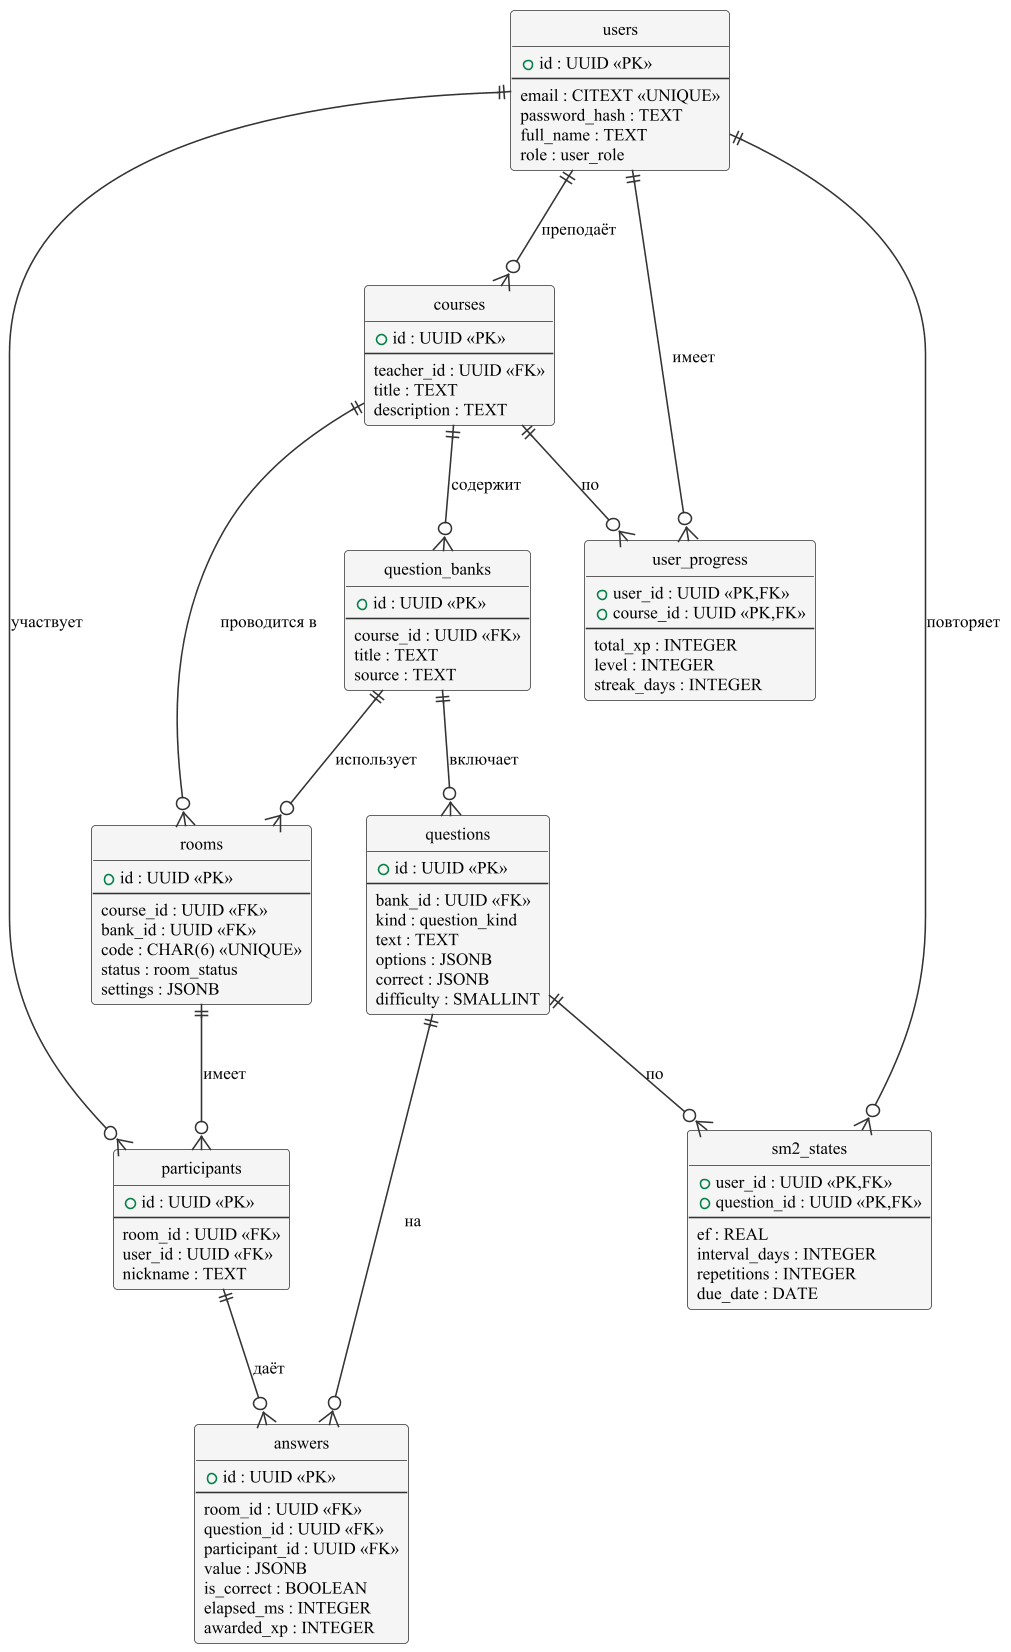

The diagram above was rendered by PlantUML. Its source (embedded in the PNG):
@startuml er-diagram
' ER-диаграмма основных сущностей базы данных EduQuiz
skinparam dpi 150
skinparam backgroundColor #FFFFFF
skinparam shadowing false
skinparam defaultFontName "Times New Roman"
skinparam defaultFontSize 11
skinparam ArrowColor #333333
skinparam classBackgroundColor #F5F5F5
skinparam classBorderColor #333333
hide circle
hide methods

entity "users" as users {
    + id : UUID <<PK>>
    --
    email : CITEXT <<UNIQUE>>
    password_hash : TEXT
    full_name : TEXT
    role : user_role
}

entity "courses" as courses {
    + id : UUID <<PK>>
    --
    teacher_id : UUID <<FK>>
    title : TEXT
    description : TEXT
}

entity "question_banks" as banks {
    + id : UUID <<PK>>
    --
    course_id : UUID <<FK>>
    title : TEXT
    source : TEXT
}

entity "questions" as questions {
    + id : UUID <<PK>>
    --
    bank_id : UUID <<FK>>
    kind : question_kind
    text : TEXT
    options : JSONB
    correct : JSONB
    difficulty : SMALLINT
}

entity "rooms" as rooms {
    + id : UUID <<PK>>
    --
    course_id : UUID <<FK>>
    bank_id : UUID <<FK>>
    code : CHAR(6) <<UNIQUE>>
    status : room_status
    settings : JSONB
}

entity "participants" as participants {
    + id : UUID <<PK>>
    --
    room_id : UUID <<FK>>
    user_id : UUID <<FK>>
    nickname : TEXT
}

entity "answers" as answers {
    + id : UUID <<PK>>
    --
    room_id : UUID <<FK>>
    question_id : UUID <<FK>>
    participant_id : UUID <<FK>>
    value : JSONB
    is_correct : BOOLEAN
    elapsed_ms : INTEGER
    awarded_xp : INTEGER
}

entity "user_progress" as progress {
    + user_id : UUID <<PK,FK>>
    + course_id : UUID <<PK,FK>>
    --
    total_xp : INTEGER
    level : INTEGER
    streak_days : INTEGER
}

entity "sm2_states" as sm2 {
    + user_id : UUID <<PK,FK>>
    + question_id : UUID <<PK,FK>>
    --
    ef : REAL
    interval_days : INTEGER
    repetitions : INTEGER
    due_date : DATE
}

users ||--o{ courses : преподаёт
courses ||--o{ banks : содержит
banks ||--o{ questions : включает
courses ||--o{ rooms : проводится в
banks ||--o{ rooms : использует
rooms ||--o{ participants : имеет
users ||--o{ participants : участвует
participants ||--o{ answers : даёт
questions ||--o{ answers : на
users ||--o{ progress : имеет
courses ||--o{ progress : по
users ||--o{ sm2 : повторяет
questions ||--o{ sm2 : по

@enduml